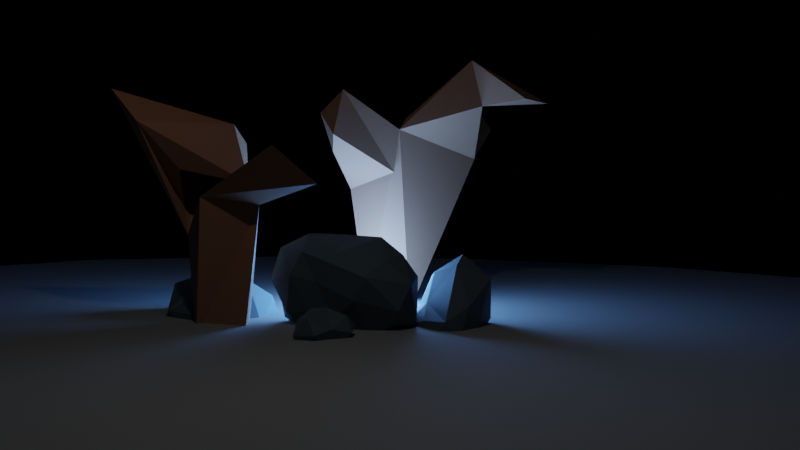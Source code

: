 # Source: assets_trees.blend  (saved by Blender 2.82.7; exported with 4.5.12 LTS)
import bpy
from mathutils import Matrix  # noqa: F401  (used for matrix-valued properties, if any)

bpy.ops.wm.read_factory_settings(use_empty=True)
scene = bpy.context.scene
scene.name = 'Scene'

# ---- collections
col_collection = bpy.data.collections.new('Collection'); scene.collection.children.link(col_collection)
col_rocks = bpy.data.collections.new('rocks'); scene.collection.children.link(col_rocks)

# ---- images (referenced by path relative to the original .blend; pixels are not part of the script)
import os
ASSET_DIR = os.environ.get("B2B_ASSET_DIR", "")  # directory of the original .blend (textures are referenced by path, not embedded)
HERE = os.path.dirname(os.path.abspath(__file__))  # packed textures are extracted next to this script under _unpacked/

def load_image(name, relpath, width, height, colorspace="sRGB"):
    """Load a texture the original file referenced (path relative to the .blend, or extracted next to this script)."""
    p = next((c for c in (os.path.join(HERE, relpath), os.path.join(ASSET_DIR, relpath)) if relpath and os.path.exists(c)), "")
    if p:
        img = bpy.data.images.load(p, check_existing=True)
        img.name = name
    else:  # same state as the original file: an image datablock whose file is absent (Cycles renders it pink)
        img = bpy.data.images.new(name, width, height)
        img.source = "FILE"
        img.filepath = "//" + (relpath or name)
    img.colorspace_settings.name = colorspace
    return img
img_night_exr = load_image('night.exr', 'night.exr', 1024, 1024, 'Linear Rec.709')

# ---- materials (node trees are filled in below, after node groups)
mat_wood_supports_mat = bpy.data.materials.new('wood supports mat')
mat_wood_supports_mat.use_transparent_shadow = False
mat_material = bpy.data.materials.new('Material')
mat_material.use_transparent_shadow = False
mat_stone = bpy.data.materials.new('stone')
mat_stone.use_transparent_shadow = False
mat_stone.diffuse_color = (0.2984, 0.7202, 0.412, 1.0)

# ---- node groups
ng_auto_smooth = bpy.data.node_groups.new('Auto Smooth', 'GeometryNodeTree')
_s = ng_auto_smooth.interface.new_socket(name='Geometry', in_out='OUTPUT', socket_type='NodeSocketGeometry')
_s = ng_auto_smooth.interface.new_socket(name='Geometry', in_out='INPUT', socket_type='NodeSocketGeometry')
_s = ng_auto_smooth.interface.new_socket(name='Angle', in_out='INPUT', socket_type='NodeSocketFloat')
_s.subtype = 'ANGLE'
_s.min_value = 0.0
_s.max_value = 3.142
ng_auto_smooth.is_modifier = True
_N = ng_auto_smooth.nodes; _L = ng_auto_smooth.links
n0 = _N.new('NodeGroupOutput'); n0.name = 'Group Output'; n0.location = (480, -100)
n1 = _N.new('NodeGroupInput'); n1.name = 'Group Input'; n1.location = (-420, -300)
n2 = _N.new('NodeGroupInput'); n2.name = 'Group Input.001'; n2.location = (-60, -100)
n3 = _N.new('GeometryNodeSetShadeSmooth'); n3.name = 'Set Shade Smooth'; n3.location = (120, -100)
n3.domain = 'EDGE'
n4 = _N.new('GeometryNodeSetShadeSmooth'); n4.name = 'Set Shade Smooth.001'; n4.location = (300, -100)
n5 = _N.new('GeometryNodeInputMeshEdgeAngle'); n5.name = 'Edge Angle'; n5.location = (-420, -220)
n6 = _N.new('GeometryNodeInputEdgeSmooth'); n6.name = 'Is Edge Smooth'; n6.location = (-60, -160)
n7 = _N.new('GeometryNodeInputShadeSmooth'); n7.name = 'Is Face Smooth'; n7.location = (-240, -340)
n8 = _N.new('FunctionNodeBooleanMath'); n8.name = 'Boolean Math'; n8.location = (-60, -220)
n9 = _N.new('FunctionNodeCompare'); n9.name = 'Compare'; n9.location = (-240, -180)
n9.operation = 'LESS_EQUAL'
_L.new(n5.outputs[0], n9.inputs[0])
_L.new(n4.outputs[0], n0.inputs[0])
_L.new(n1.outputs[1], n9.inputs[1])
_L.new(n9.outputs[0], n8.inputs[0])
_L.new(n7.outputs[0], n8.inputs[1])
_L.new(n2.outputs[0], n3.inputs[0])
_L.new(n6.outputs[0], n3.inputs[1])
_L.new(n3.outputs[0], n4.inputs[0])
_L.new(n8.outputs[0], n3.inputs[2])
n0.is_active_output = True

# ---- material node trees
mat_wood_supports_mat.use_nodes = True; mat_wood_supports_mat.node_tree.nodes.clear()
_N = mat_wood_supports_mat.node_tree.nodes; _L = mat_wood_supports_mat.node_tree.links
n0 = _N.new('ShaderNodeOutputMaterial'); n0.name = 'Material Output'; n0.location = (300, 300)
n1 = _N.new('ShaderNodeBsdfPrincipled'); n1.name = 'Principled BSDF'; n1.location = (10, 300)
n1.distribution = 'GGX'
n1.subsurface_method = 'BURLEY'
n1.inputs[0].default_value = (0.3329, 0.1571, 0.08765, 1.0)
n1.inputs[2].default_value = 0.65
n1.inputs[3].default_value = 1.45
n1.inputs[13].default_value = 0.1562
n1.inputs[27].default_value = (0.0, 0.0, 0.0, 1.0)
n1.inputs[28].default_value = 1.0
_L.new(n1.outputs[0], n0.inputs[0])
n0.is_active_output = True
mat_material.use_nodes = True; mat_material.node_tree.nodes.clear()
_N = mat_material.node_tree.nodes; _L = mat_material.node_tree.links
n0 = _N.new('ShaderNodeOutputMaterial'); n0.name = 'Material Output'; n0.location = (300, 300)
n1 = _N.new('ShaderNodeBsdfPrincipled'); n1.name = 'Principled BSDF'; n1.location = (10, 300)
n1.distribution = 'GGX'
n1.subsurface_method = 'BURLEY'
n1.inputs[0].default_value = (0.2883, 0.2883, 0.2883, 1.0)
n1.inputs[2].default_value = 0.922
n1.inputs[3].default_value = 1.45
n1.inputs[27].default_value = (0.0, 0.0, 0.0, 1.0)
n1.inputs[28].default_value = 1.0
_L.new(n1.outputs[0], n0.inputs[0])
n0.is_active_output = True
mat_stone.use_nodes = True; mat_stone.node_tree.nodes.clear()
_N = mat_stone.node_tree.nodes; _L = mat_stone.node_tree.links
n0 = _N.new('ShaderNodeOutputMaterial'); n0.name = 'Material Output'; n0.location = (300, 300)
n1 = _N.new('ShaderNodeBsdfPrincipled'); n1.name = 'Principled BSDF'; n1.location = (10, 300)
n1.distribution = 'GGX'
n1.subsurface_method = 'BURLEY'
n1.inputs[0].default_value = (0.07171, 0.1049, 0.1282, 1.0)
n1.inputs[2].default_value = 0.6537
n1.inputs[3].default_value = 1.45
n1.inputs[27].default_value = (0.0, 0.0, 0.0, 1.0)
n1.inputs[28].default_value = 1.0
_L.new(n1.outputs[0], n0.inputs[0])
n0.is_active_output = True

# ---- world
world_world = bpy.data.worlds.new('World'); scene.world = world_world
world_world.use_nodes = True; world_world.node_tree.nodes.clear()
_N = world_world.node_tree.nodes; _L = world_world.node_tree.links
n0 = _N.new('ShaderNodeMapping'); n0.name = 'Mapping'; n0.location = (-490, 390)
n0.width = 240
n1 = _N.new('ShaderNodeBackground'); n1.name = 'Background'; n1.location = (82, 414)
n1.inputs[1].default_value = 0.0
n2 = _N.new('ShaderNodeMixShader'); n2.name = 'Mix Shader'; n2.location = (305, 388)
n2.hide = True
n3 = _N.new('ShaderNodeOutputWorld'); n3.name = 'World Output'; n3.location = (517, 380)
n3.hide = True
n4 = _N.new('ShaderNodeTexCoord'); n4.name = 'Texture Coordinate'; n4.location = (-668, 281)
n4.hide = True
n5 = _N.new('ShaderNodeLightPath'); n5.name = 'Light Path'; n5.location = (84, 524)
n5.hide = True
n6 = _N.new('ShaderNodeBackground'); n6.name = 'Background.001'; n6.location = (81, 231)
n6.inputs[0].default_value = (0.05088, 0.05088, 0.05088, 1.0)
n6.inputs[1].default_value = 0.0
n7 = _N.new('ShaderNodeTexEnvironment'); n7.name = 'Environment Texture'; n7.location = (-212, 364)
n7.image = img_night_exr
n8 = _N.new('NodeReroute'); n8.name = 'Reroute'; n8.location = (278, 431)
n8.width = 16
n8.socket_idname = 'NodeSocketFloat'
n9 = _N.new('NodeReroute'); n9.name = 'Reroute.001'; n9.location = (263, 379)
n9.width = 16
n9.socket_idname = 'NodeSocketShader'
n10 = _N.new('NodeReroute'); n10.name = 'Reroute.002'; n10.location = (273, 295)
n10.width = 16
n10.socket_idname = 'NodeSocketShader'
n11 = _N.new('NodeReroute'); n11.name = 'Reroute.003'; n11.location = (266, 281)
n11.width = 16
n11.socket_idname = 'NodeSocketShader'
n12 = _N.new('NodeReroute'); n12.name = 'Reroute.004'; n12.location = (260, 380)
n12.width = 16
n12.socket_idname = 'NodeSocketShader'
n13 = _N.new('NodeReroute'); n13.name = 'Reroute.005'; n13.location = (285, 420)
n13.width = 16
n13.socket_idname = 'NodeSocketFloat'
n14 = _N.new('NodeReroute'); n14.name = 'Reroute.006'; n14.location = (294, 407)
n14.width = 16
n14.socket_idname = 'NodeSocketFloat'
n15 = _N.new('NodeReroute'); n15.name = 'Reroute.007'; n15.location = (284, 377)
n15.width = 16
n15.socket_idname = 'NodeSocketShader'
n16 = _N.new('NodeReroute'); n16.name = 'Reroute.008'; n16.location = (275, 299)
n16.width = 16
n16.socket_idname = 'NodeSocketShader'
_L.new(n7.outputs[0], n1.inputs[0])
_L.new(n0.outputs[0], n7.inputs[0])
_L.new(n4.outputs[0], n0.inputs[0])
_L.new(n2.outputs[0], n3.inputs[0])
_L.new(n5.outputs[0], n8.inputs[0])
_L.new(n12.outputs[0], n9.inputs[0])
_L.new(n11.outputs[0], n10.inputs[0])
_L.new(n6.outputs[0], n11.inputs[0])
_L.new(n1.outputs[0], n12.inputs[0])
_L.new(n8.outputs[0], n13.inputs[0])
_L.new(n13.outputs[0], n14.inputs[0])
_L.new(n9.outputs[0], n15.inputs[0])
_L.new(n10.outputs[0], n16.inputs[0])
n3.is_active_output = True
world_world.color = (0.05088, 0.05088, 0.05088)
world_world.use_sun_shadow = False
world_world.sun_shadow_jitter_overblur = 0.0

# ---- cameras
cam_camera = bpy.data.cameras.new('Camera')
cam_camera.clip_end = 100.0
cam_camera.ortho_scale = 7.314

# ---- lights
light_point = bpy.data.lights.new('Point', 'POINT')
light_point.color = (0.1499, 0.4034, 1.0)
light_point.transmission_factor = 0.0
light_point.energy = 1000.0
light_point.shadow_soft_size = 1.0
light_point.shadow_maximum_resolution = 0.006
light_point.use_absolute_resolution = True
light_light = bpy.data.lights.new('Light', 'POINT')
light_light.transmission_factor = 0.0
light_light.energy = 100.0
light_light.shadow_soft_size = 0.1
light_light.shadow_maximum_resolution = 0.006
light_light.use_absolute_resolution = True

# ---- meshes
me_vert = bpy.data.meshes.new('Vert')
me_vert.from_pydata([(0.0, 0.0, 0.0), (-0.633, 0.1649, 1.806), (-0.06943, 0.09192, 0.7644), (-0.1107, 0.4313, 1.212), (-0.4052, 0.3117, 1.592), (-0.881, -0.141, 1.774), (-0.005821, 0.7331, 1.468), (-0.1193, 1.119, 1.495), (-0.0422, 1.431, 1.309), (0.06641, -0.1186, 1.164), (0.4079, -0.4252, 1.319), (0.5644, -0.663, 1.241), (0.0, 0.0, -0.1045)], [(4, 1), (0, 2), (2, 3), (3, 4), (1, 5), (3, 6), (6, 7), (7, 8), (2, 9), (9, 10), (10, 11), (12, 0)], [])
me_vert.materials.append(mat_wood_supports_mat)
me_vert.use_remesh_fix_poles = True
me_vert.use_remesh_preserve_attributes = False
me_vert.use_mirror_vertex_groups = False
me_vert.update()
me_plane = bpy.data.meshes.new('Plane')
me_plane.from_pydata([(0.0, 0.0, -0.07423), (-0.0121, -0.00744, 1.207), (-0.4378, -0.3768, 1.687), (-0.7017, -0.4129, 1.985), (-1.044, -0.4391, 1.925), (-1.248, -0.3798, 1.796), (-0.4885, -0.5216, 1.638), (-0.4855, -0.784, 1.531), (-0.4195, -0.8608, 1.437), (0.08045, 0.461, 1.407), (0.03133, 0.6169, 1.545), (0.06544, 0.8306, 1.64), (0.2319, 0.9459, 1.554), (-0.2204, -0.1697, 1.598), (0.02409, -0.02963, 0.6085), (0.0, 0.0, 0.1196)], [(14, 1), (13, 2), (2, 3), (3, 4), (4, 5), (2, 6), (6, 7), (7, 8), (1, 9), (9, 10), (10, 11), (11, 12), (1, 13), (15, 14), (0, 15)], [])
_uv = me_plane.uv_layers.new(name='UVMap')
_uv.uv.foreach_set('vector', [])
me_plane.materials.append(mat_wood_supports_mat)
me_plane.use_remesh_fix_poles = True
me_plane.use_remesh_preserve_attributes = False
me_plane.use_mirror_vertex_groups = False
me_plane.update()
me_plane_002 = bpy.data.meshes.new('Plane.002')
me_plane_002.from_pydata([(-1.0, -1.0, 0.0), (1.0, -1.0, 0.0), (-1.0, 1.0, 0.0), (1.0, 1.0, 0.0)], [], [(0, 1, 3, 2)])
_uv = me_plane_002.uv_layers.new(name='UVMap')
_uv.uv.foreach_set('vector', [0.0, 0.0, 1.0, 0.0, 1.0, 1.0, 0.0, 1.0])
me_plane_002.materials.append(mat_material)
me_plane_002.use_remesh_fix_poles = True
me_plane_002.use_remesh_preserve_attributes = False
me_plane_002.use_mirror_vertex_groups = False
me_plane_002.update()
me_rock = bpy.data.meshes.new('rock')
me_rock.from_pydata([(0.1721, 0.1538, 0.4978), (0.02393, 0.5259, 0.349), (0.1105, 0.2964, -0.5184), (0.3571, -0.1829, -0.1187), (-0.2154, 0.1573, 0.593), (0.517, 0.2406, -0.3311), (-0.07037, -0.4444, -0.4698), (-0.3293, -0.2289, 0.3215), (-0.2554, 0.4862, -0.1428), (-0.4432, 0.1903, -0.2864), (0.5778, 0.104, -0.09816), (0.06592, -0.4621, -0.2338), (-0.1137, -0.1531, 0.3904), (-0.2092, -0.3469, -0.01307), (-0.2862, 0.3671, 0.3787), (0.1925, 0.4054, -0.2192), (0.3775, 0.3364, 0.06524), (0.2455, -0.06474, -0.6826), (-0.5414, -0.1996, 0.0218), (-0.3809, -0.1528, -0.5053), (-0.4512, 0.0723, 0.3419), (0.48, -0.1209, -0.4334), (0.0637, -0.2067, 0.05308)], [], [(16, 10, 5), (0, 10, 16), (17, 5, 21), (5, 10, 21), (22, 3, 10), (7, 18, 13), (14, 4, 1), (16, 15, 1), (2, 8, 15), (2, 17, 19), (2, 19, 9), (21, 11, 6), (21, 6, 17), (6, 19, 17), (9, 18, 20), (19, 18, 9), (19, 6, 18), (11, 18, 6), (8, 20, 14), (21, 10, 3), (15, 16, 5), (0, 22, 10), (11, 3, 22), (21, 3, 11), (7, 13, 12), (22, 12, 13), (0, 12, 22), (11, 22, 13), (14, 20, 4), (16, 1, 0), (0, 1, 4), (12, 0, 4), (7, 12, 4), (20, 7, 4), (15, 8, 1), (2, 9, 8), (14, 1, 8), (15, 5, 2), (5, 17, 2), (11, 13, 18), (20, 18, 7), (8, 9, 20)])
me_rock.materials.append(mat_stone)
me_rock.use_remesh_fix_poles = True
me_rock.use_remesh_preserve_attributes = False
me_rock.use_mirror_vertex_groups = False
me_rock.update()
me_rock_001 = bpy.data.meshes.new('rock.001')
me_rock_001.from_pydata([(-0.3544, -0.009994, 0.07578), (0.04191, 0.4216, 0.2913), (0.335, -0.1638, -0.5407), (-0.3049, 0.03426, 0.4227), (0.2596, 0.2788, 0.002781), (-0.2092, 0.2586, 0.3859), (-0.01697, 0.398, -0.3088), (0.2117, -0.4563, -0.301), (0.4522, 0.1084, -0.2867), (-0.4282, -0.1967, -0.2635), (-0.1676, -0.3828, -0.5454), (-0.04428, -0.5418, -0.3203), (-0.1845, 0.2905, 0.06923), (0.2915, 0.2862, 0.2776), (0.319, 0.04423, 0.1575), (-0.07541, 0.4079, 0.00945), (0.2799, -0.1936, 0.2207), (0.2956, -0.2674, -0.002879), (0.07518, -0.4536, 0.2296), (0.429, -0.08276, -0.1895), (-0.3109, -0.2724, 0.3605), (-0.1298, -0.5101, 0.009843), (-0.1559, -0.4556, 0.3358), (-0.3206, -0.391, -0.1742), (0.2486, 0.04187, -0.6204), (-0.3518, -0.1114, -0.4879), (-0.2064, 0.3695, -0.2454), (0.09134, 0.2635, -0.516), (0.05497, -0.2865, -0.6289), (-0.06003, -0.3005, 0.5432), (-0.1157, 0.03945, 0.6324), (0.05333, 0.03072, 0.6285), (0.3122, 0.08969, 0.3767), (0.1047, 0.3015, 0.5222), (-0.1299, 0.06809, -0.5971), (-0.3977, 0.1429, -0.3026), (0.2822, 0.2384, -0.4101), (0.2098, -0.2211, 0.4377)], [], [(12, 26, 35), (0, 35, 9), (5, 12, 0), (12, 15, 26), (15, 6, 26), (13, 8, 4), (14, 19, 8), (1, 4, 15), (32, 14, 13), (4, 36, 6), (14, 17, 19), (37, 18, 16), (29, 22, 18), (22, 21, 18), (17, 7, 19), (19, 2, 8), (19, 7, 2), (21, 23, 11), (18, 11, 7), (3, 0, 20), (9, 10, 23), (25, 34, 10), (34, 24, 28), (34, 28, 10), (27, 24, 34), (35, 34, 25), (35, 26, 34), (26, 6, 34), (6, 27, 34), (6, 36, 27), (28, 24, 2), (25, 10, 9), (37, 32, 31), (29, 37, 30), (31, 33, 30), (22, 29, 20), (3, 30, 5), (30, 3, 20), (9, 35, 25), (0, 12, 35), (3, 5, 0), (12, 5, 15), (5, 1, 15), (15, 4, 6), (13, 14, 8), (1, 13, 4), (32, 16, 14), (4, 8, 36), (16, 18, 17), (14, 16, 17), (37, 29, 18), (17, 18, 7), (21, 20, 23), (20, 9, 23), (18, 21, 11), (22, 20, 21), (20, 0, 9), (11, 23, 10), (27, 36, 24), (2, 24, 8), (24, 36, 8), (28, 7, 11), (28, 2, 7), (10, 28, 11), (30, 37, 31), (31, 32, 33), (37, 16, 32), (32, 13, 33), (33, 13, 1), (5, 33, 1), (30, 33, 5), (29, 30, 20)])
me_rock_001.materials.append(mat_stone)
me_rock_001.use_remesh_fix_poles = True
me_rock_001.use_remesh_preserve_attributes = False
me_rock_001.use_mirror_vertex_groups = False
me_rock_001.update()
me_rock_002 = bpy.data.meshes.new('rock.002')
me_rock_002.from_pydata([(0.07065, -0.4791, -0.1157), (0.04877, 0.2119, 0.4282), (-0.3477, 0.1728, 0.3119), (0.5036, -0.1117, -0.226), (-0.2354, -0.02704, 0.5365), (0.227, -0.286, -0.3948), (0.3246, 0.02821, -0.5656), (-0.1515, -0.4013, -0.4197), (-0.4495, -0.2452, -0.22), (-0.405, 0.242, -0.2139), (-0.08327, 0.3924, 0.0131), (0.4416, 0.2179, -0.2172), (0.03626, -0.4175, 0.1467), (-0.3998, -0.2184, 0.3622), (0.08337, 0.2891, -0.4345), (-0.3315, -0.1362, -0.4913), (0.3101, 0.1485, 0.1007), (0.07872, -0.1201, 0.4397)], [], [(3, 11, 16), (5, 3, 0), (11, 3, 6), (1, 16, 10), (10, 2, 1), (12, 8, 0), (13, 12, 17), (0, 3, 12), (13, 4, 2), (2, 4, 1), (7, 15, 6), (15, 14, 6), (7, 6, 5), (14, 11, 6), (5, 6, 3), (15, 8, 9), (12, 3, 16), (11, 14, 10), (11, 10, 16), (2, 10, 9), (10, 14, 9), (13, 8, 12), (0, 8, 7), (16, 17, 12), (0, 7, 5), (17, 1, 4), (16, 1, 17), (13, 17, 4), (7, 8, 15), (15, 9, 14), (9, 13, 2), (9, 8, 13)])
me_rock_002.materials.append(mat_stone)
me_rock_002.use_remesh_fix_poles = True
me_rock_002.use_remesh_preserve_attributes = False
me_rock_002.use_mirror_vertex_groups = False
me_rock_002.update()
me_rock_003 = bpy.data.meshes.new('rock.003')
me_rock_003.from_pydata([(0.6447, 0.1715, -0.3219), (-0.4236, -0.3152, 0.3263), (0.2589, -0.01568, -0.5704), (0.007262, 0.3187, -0.435), (0.2874, -0.4068, -0.1654), (-0.0488, -0.03698, -0.2132), (0.3342, -0.3537, 0.4772), (-0.1608, -0.4646, 0.6221), (0.5161, -0.3432, 0.06003), (0.09603, 0.5297, -0.3482), (0.5131, -0.2383, -0.3989), (0.1339, 0.1785, -0.4272), (-0.4112, 0.224, 0.2188), (-0.2185, 0.1451, 0.09852), (-0.438, 0.05507, 0.547), (0.2344, -0.4386, 0.1737), (-0.1309, -0.5666, 0.3348), (-0.1782, -0.2938, 0.06618), (0.6119, -0.07726, -0.1464), (-0.0107, 0.5448, 0.336), (-0.1859, 0.6367, 0.003643), (0.4305, 0.3325, 0.311), (0.0378, -0.171, 0.7146), (0.1036, 0.2952, 0.6354), (-0.331, 0.4022, 0.3808), (-0.3917, 0.3022, -0.1717), (-0.4026, 0.5134, -0.119), (0.1593, 0.4235, -0.03041)], [], [(5, 2, 4), (5, 11, 2), (0, 10, 2), (9, 2, 11), (5, 3, 11), (26, 9, 3), (12, 25, 13), (25, 12, 26), (3, 25, 26), (14, 12, 1), (17, 13, 5), (17, 12, 13), (5, 15, 17), (1, 16, 7), (1, 17, 16), (5, 4, 15), (6, 15, 8), (15, 4, 8), (6, 8, 18), (27, 20, 19), (21, 9, 27), (9, 20, 27), (19, 20, 24), (23, 22, 6), (23, 14, 22), (21, 23, 6), (19, 23, 21), (14, 7, 22), (9, 0, 2), (10, 4, 2), (25, 3, 5), (9, 11, 3), (5, 13, 25), (24, 26, 12), (17, 1, 12), (7, 14, 1), (24, 12, 14), (17, 15, 16), (15, 6, 16), (6, 7, 16), (10, 8, 4), (21, 18, 0), (6, 18, 21), (18, 8, 10), (0, 18, 10), (0, 9, 21), (21, 27, 19), (20, 9, 26), (24, 20, 26), (19, 24, 23), (23, 24, 14), (22, 7, 6)])
me_rock_003.materials.append(mat_stone)
me_rock_003.use_remesh_fix_poles = True
me_rock_003.use_remesh_preserve_attributes = False
me_rock_003.use_mirror_vertex_groups = False
me_rock_003.update()

# ---- objects
ob_vert = bpy.data.objects.new('Vert', me_vert)
ob_point = bpy.data.objects.new('Point', light_point)
ob_light = bpy.data.objects.new('Light', light_light)
ob_camera = bpy.data.objects.new('Camera', cam_camera)
ob_tree = bpy.data.objects.new('tree', me_plane)
ob_floor = bpy.data.objects.new('floor', me_plane_002)
ob_rock = bpy.data.objects.new('rock', me_rock)
ob_rock_001 = bpy.data.objects.new('rock.001', me_rock_001)
ob_rock_002 = bpy.data.objects.new('rock.002', me_rock_002)
ob_rock_003 = bpy.data.objects.new('rock.003', me_rock_003)

# ---- transforms, parenting, visibility, modifiers, constraints
ob_vert.location = (0.2515, -1.329, -0.05207)
ob_vert.rotation_euler = (0.0, -0.0, 1.931)
ob_vert.scale = (1.354, 1.354, 1.354)
ob_vert.lineart.crease_threshold = 0.0
_m = ob_vert.modifiers.new('Skin', 'SKIN')
_m = ob_vert.modifiers.new('Subdivision', 'SUBSURF')
_m.uv_smooth = 'PRESERVE_CORNERS'
_m.levels = 2
_m.show_only_control_edges = False
_m = ob_vert.modifiers.new('Decimate', 'DECIMATE')
_m.ratio = 0.01594
ob_point.location = (-1.439, -0.06934, 0.262)
ob_point.lineart.crease_threshold = 0.0
ob_light.location = (4.076, 1.005, 5.904)
ob_light.rotation_euler = (0.6503, 0.05522, 1.866)
ob_light.lock_rotations_4d = False
ob_light.empty_display_type = 'ARROWS'
ob_light.color = (0.0, 0.0, 0.0, 0.0)
ob_light.lineart.crease_threshold = 0.0
ob_camera.location = (12.16, 3.383, 1.797)
ob_camera.rotation_euler = (1.516, -0.008426, 1.793)
ob_camera.scale = (1.0, 1.0, 1.0)
ob_camera.lock_rotations_4d = False
ob_camera.empty_display_type = 'ARROWS'
ob_camera.color = (0.0, 0.0, 0.0, 0.0)
ob_camera.display_type = 'WIRE'
ob_camera.lineart.crease_threshold = 0.0
ob_tree.location = (-2.477, -0.04748, -0.1058)
ob_tree.rotation_euler = (0.0, -0.0, -1.79)
ob_tree.scale = (1.5, 1.5, 1.5)
ob_tree.lineart.crease_threshold = 0.0
_m = ob_tree.modifiers.new('Skin', 'SKIN')
_m = ob_tree.modifiers.new('Subdivision', 'SUBSURF')
_m.uv_smooth = 'PRESERVE_CORNERS'
_m.levels = 2
_m.show_only_control_edges = False
_m = ob_tree.modifiers.new('Decimate', 'DECIMATE')
_m.ratio = 0.01923
ob_floor.location = (0.0, 0.0, -0.03238)
ob_floor.scale = (10.0, 10.0, 10.0)
ob_floor.lineart.crease_threshold = 0.0
_m = ob_floor.modifiers.new('Subdivision', 'SUBSURF')
_m.uv_smooth = 'PRESERVE_CORNERS'
_m.levels = 3
_m.show_only_control_edges = False
ob_rock.location = (-0.3177, 1.114, 0.1671)
ob_rock.lineart.crease_threshold = 0.0
_m = ob_rock.modifiers.new('Auto Smooth', 'NODES')
_m.node_group = ng_auto_smooth
_gi = [s.identifier for s in ng_auto_smooth.interface.items_tree if s.item_type == 'SOCKET' and s.in_out == 'INPUT']
_m[_gi[1]] = 0.5236  # Angle
ob_rock_001.location = (0.0, 0.0, 0.4255)
ob_rock_001.rotation_euler = (1.571, -0.0, 0.0)
ob_rock_001.scale = (1.37, 1.37, 1.37)
ob_rock_001.lineart.crease_threshold = 0.0
_m = ob_rock_001.modifiers.new('Auto Smooth', 'NODES')
_m.node_group = ng_auto_smooth
_gi = [s.identifier for s in ng_auto_smooth.interface.items_tree if s.item_type == 'SOCKET' and s.in_out == 'INPUT']
_m[_gi[1]] = 0.5236  # Angle
ob_rock_002.location = (0.9657, 0.06332, 0.02656)
ob_rock_002.rotation_euler = (-1.189, -0.556, 0.137)
ob_rock_002.scale = (0.601, 0.601, 0.601)
ob_rock_002.lineart.crease_threshold = 0.0
_m = ob_rock_002.modifiers.new('Auto Smooth', 'NODES')
_m.node_group = ng_auto_smooth
_gi = [s.identifier for s in ng_auto_smooth.interface.items_tree if s.item_type == 'SOCKET' and s.in_out == 'INPUT']
_m[_gi[1]] = 0.5236  # Angle
ob_rock_003.location = (-0.4466, -1.735, -0.1093)
ob_rock_003.rotation_euler = (0.7616, -0.8514, 10.18)
ob_rock_003.lineart.crease_threshold = 0.0
_m = ob_rock_003.modifiers.new('Auto Smooth', 'NODES')
_m.node_group = ng_auto_smooth
_gi = [s.identifier for s in ng_auto_smooth.interface.items_tree if s.item_type == 'SOCKET' and s.in_out == 'INPUT']
_m[_gi[1]] = 0.5236  # Angle

# ---- collection membership
scene.collection.objects.link(ob_vert)
scene.collection.objects.link(ob_point)
col_collection.objects.link(ob_light)
col_collection.objects.link(ob_camera)
col_collection.objects.link(ob_tree)
col_collection.objects.link(ob_floor)
col_rocks.objects.link(ob_rock)
col_rocks.objects.link(ob_rock_001)
col_rocks.objects.link(ob_rock_002)
col_rocks.objects.link(ob_rock_003)

# ---- scene / render settings (as saved in the file)
scene.camera = ob_camera
scene.frame_start = 1; scene.frame_end = 250; scene.frame_set(1)
scene.render.engine = 'BLENDER_EEVEE_NEXT'
scene.cycles.use_denoising = False
scene.cycles.samples = 128
scene.cycles.sampling_pattern = 'TABULATED_SOBOL'
scene.cycles.use_adaptive_sampling = False
scene.cycles.use_light_tree = False
scene.eevee.use_gtao = True
scene.eevee.use_raytracing = True
scene.view_settings.view_transform = 'Filmic'
bpy.context.view_layer.update()
